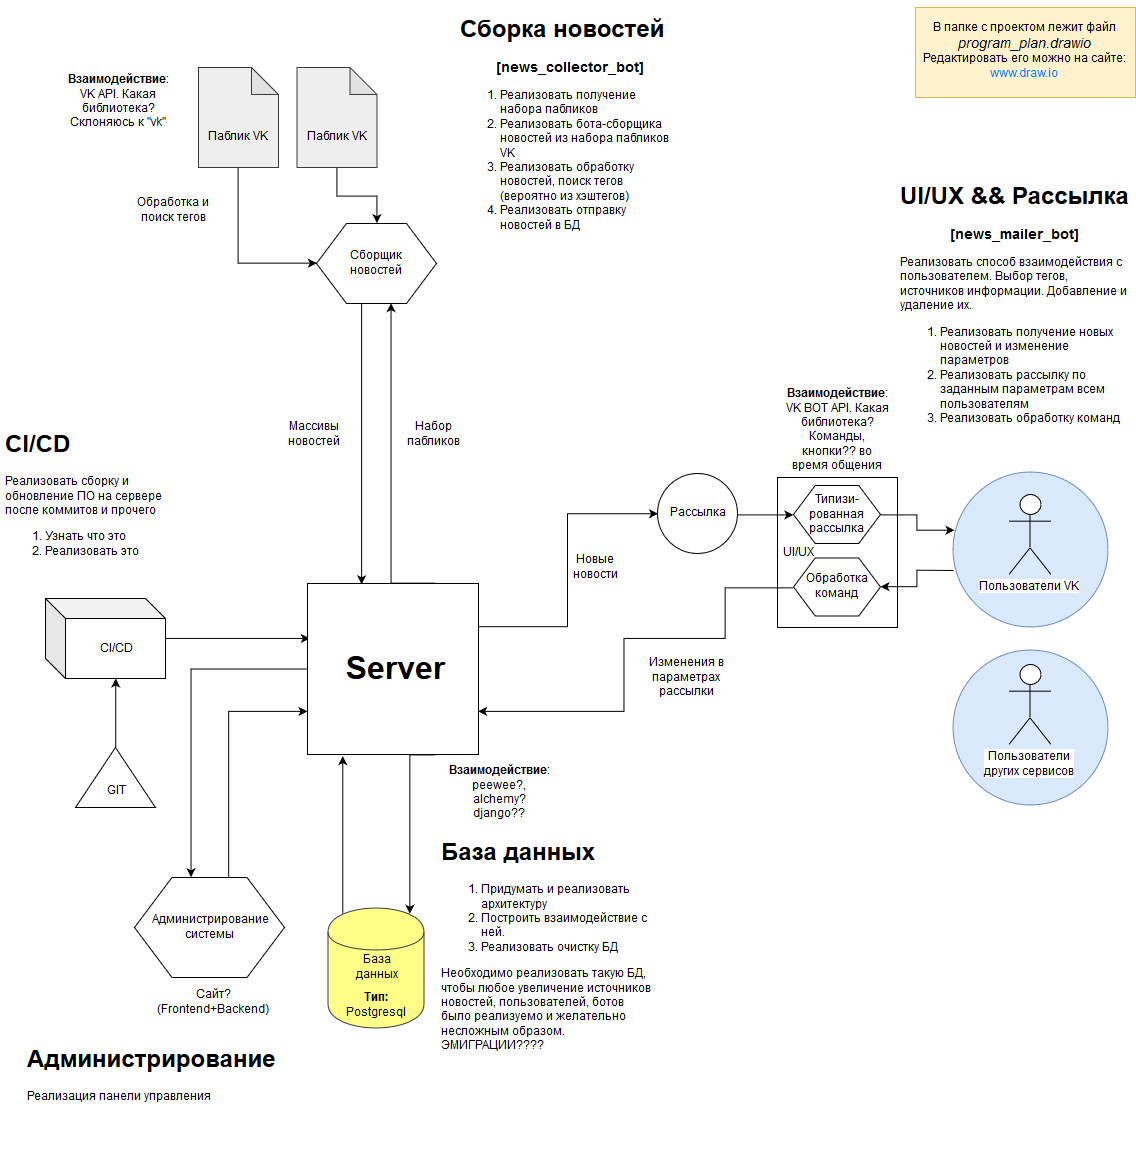

The diagram above was exported from draw.io. Its source (the exported page's mxGraphModel, read from the mxfile embedded in the PNG):
<mxGraphModel dx="988" dy="552" grid="1" gridSize="10" guides="1" tooltips="1" connect="1" arrows="1" fold="1" page="1" pageScale="1" pageWidth="1169" pageHeight="1654" math="0" shadow="0">
  <root>
    <mxCell id="0" />
    <mxCell id="1" parent="0" />
    <mxCell id="fxLxvlHb8nbCscMvTVc--55" value="" style="rounded=0;whiteSpace=wrap;html=1;" parent="1" vertex="1">
      <mxGeometry x="802" y="480" width="120" height="150" as="geometry" />
    </mxCell>
    <mxCell id="CWcmPJU7gjNynlO9o5wt-8" style="edgeStyle=orthogonalEdgeStyle;rounded=0;orthogonalLoop=1;jettySize=auto;html=1;exitX=0.15;exitY=0.05;exitDx=0;exitDy=0;exitPerimeter=0;entryX=0.206;entryY=1.009;entryDx=0;entryDy=0;entryPerimeter=0;" edge="1" parent="1" source="fxLxvlHb8nbCscMvTVc--2" target="CWcmPJU7gjNynlO9o5wt-1">
      <mxGeometry relative="1" as="geometry" />
    </mxCell>
    <mxCell id="fxLxvlHb8nbCscMvTVc--2" value="" style="shape=cylinder;whiteSpace=wrap;html=1;boundedLbl=1;backgroundOutline=1;fillColor=#ffff88;strokeColor=#36393d;" parent="1" vertex="1">
      <mxGeometry x="352.5" y="910.5" width="96" height="120" as="geometry" />
    </mxCell>
    <mxCell id="fxLxvlHb8nbCscMvTVc--6" value="База данных" style="text;html=1;strokeColor=none;fillColor=none;align=center;verticalAlign=middle;whiteSpace=wrap;rounded=0;" parent="1" vertex="1">
      <mxGeometry x="381.5" y="960" width="40" height="21" as="geometry" />
    </mxCell>
    <mxCell id="fxLxvlHb8nbCscMvTVc--7" value="&lt;h1&gt;База данных&lt;br&gt;&lt;/h1&gt;&lt;ol&gt;&lt;li&gt;Придумать и реализовать архитектуру &lt;/li&gt;&lt;li&gt;Построить взаимодействие с ней. &lt;/li&gt;&lt;li&gt;Реализовать очистку БД&lt;br&gt;&lt;/li&gt;&lt;/ol&gt;&lt;p&gt;Необходимо реализовать такую БД, чтобы любое увеличение источников новостей, пользователей, ботов было реализуемо и желательно несложным образом. ЭМИГРАЦИИ????&lt;/p&gt;" style="text;html=1;strokeColor=none;fillColor=none;spacing=5;spacingTop=-20;whiteSpace=wrap;overflow=hidden;rounded=0;" parent="1" vertex="1">
      <mxGeometry x="461" y="836" width="220" height="220" as="geometry" />
    </mxCell>
    <mxCell id="fxLxvlHb8nbCscMvTVc--8" value="&lt;div&gt;&lt;b&gt;Взаимодействие&lt;/b&gt;:&lt;/div&gt;&lt;div&gt;peewee?, alchemy?&lt;/div&gt;&lt;div&gt;django??&lt;br&gt;&lt;/div&gt;" style="text;html=1;strokeColor=none;fillColor=none;align=center;verticalAlign=middle;whiteSpace=wrap;rounded=0;" parent="1" vertex="1">
      <mxGeometry x="469" y="765.5" width="110" height="60" as="geometry" />
    </mxCell>
    <mxCell id="fxLxvlHb8nbCscMvTVc--9" value="&lt;div&gt;&lt;b&gt;Тип:&lt;/b&gt;&lt;/div&gt;&lt;div&gt;Postgresql&lt;/div&gt;" style="text;html=1;strokeColor=none;fillColor=none;align=center;verticalAlign=middle;whiteSpace=wrap;rounded=0;" parent="1" vertex="1">
      <mxGeometry x="344.5" y="973" width="110" height="70" as="geometry" />
    </mxCell>
    <mxCell id="fxLxvlHb8nbCscMvTVc--11" value="" style="ellipse;whiteSpace=wrap;html=1;aspect=fixed;fillColor=#dae8fc;strokeColor=#6c8ebf;" parent="1" vertex="1">
      <mxGeometry x="977" y="474.5" width="155" height="155" as="geometry" />
    </mxCell>
    <mxCell id="fxLxvlHb8nbCscMvTVc--12" value="Пользователи VK" style="shape=umlActor;verticalLabelPosition=bottom;labelBackgroundColor=#ffffff;verticalAlign=top;html=1;outlineConnect=0;" parent="1" vertex="1">
      <mxGeometry x="1033.5" y="497" width="42" height="80" as="geometry" />
    </mxCell>
    <mxCell id="fxLxvlHb8nbCscMvTVc--15" value="" style="ellipse;whiteSpace=wrap;html=1;aspect=fixed;fillColor=#dae8fc;strokeColor=#6c8ebf;" parent="1" vertex="1">
      <mxGeometry x="977" y="652" width="155" height="155" as="geometry" />
    </mxCell>
    <mxCell id="fxLxvlHb8nbCscMvTVc--16" value="&lt;div&gt;Пользователи &lt;br&gt;&lt;/div&gt;&lt;div&gt;других сервисов&lt;br&gt;&lt;/div&gt;" style="shape=umlActor;verticalLabelPosition=bottom;labelBackgroundColor=#ffffff;verticalAlign=top;html=1;outlineConnect=0;" parent="1" vertex="1">
      <mxGeometry x="1033.5" y="667" width="42" height="80" as="geometry" />
    </mxCell>
    <mxCell id="fxLxvlHb8nbCscMvTVc--17" value="&lt;h1&gt;UI/UX &amp;amp;&amp;amp; Рассылка&lt;br&gt;&lt;/h1&gt;&lt;div align=&quot;center&quot;&gt;&lt;b&gt;&lt;font style=&quot;font-size: 14px&quot;&gt;[news_mailer_bot]&lt;/font&gt;&lt;/b&gt;&lt;br&gt;&lt;/div&gt;&lt;p&gt;Реализовать способ взаимодействия с пользователем. Выбор тегов, источников информации. Добавление и удаление их.&lt;/p&gt;&lt;ol&gt;&lt;li&gt;Реализовать получение новых новостей и изменение параметров&lt;/li&gt;&lt;li&gt;Реализовать рассылку по заданным параметрам всем пользователям&lt;/li&gt;&lt;li&gt;Реализовать обработку команд&lt;br&gt;&lt;/li&gt;&lt;/ol&gt;&lt;p&gt;&lt;br&gt;&lt;/p&gt;" style="text;html=1;strokeColor=none;fillColor=none;spacing=5;spacingTop=-20;whiteSpace=wrap;overflow=hidden;rounded=0;" parent="1" vertex="1">
      <mxGeometry x="920" y="180" width="240" height="270" as="geometry" />
    </mxCell>
    <mxCell id="fxLxvlHb8nbCscMvTVc--22" style="edgeStyle=orthogonalEdgeStyle;rounded=0;orthogonalLoop=1;jettySize=auto;html=1;exitX=1;exitY=0.5;exitDx=0;exitDy=0;entryX=0.012;entryY=0.376;entryDx=0;entryDy=0;entryPerimeter=0;" parent="1" source="fxLxvlHb8nbCscMvTVc--56" target="fxLxvlHb8nbCscMvTVc--11" edge="1">
      <mxGeometry relative="1" as="geometry">
        <mxPoint x="907" y="533" as="sourcePoint" />
      </mxGeometry>
    </mxCell>
    <mxCell id="fxLxvlHb8nbCscMvTVc--23" style="edgeStyle=orthogonalEdgeStyle;rounded=0;orthogonalLoop=1;jettySize=auto;html=1;entryX=1;entryY=0.5;entryDx=0;entryDy=0;" parent="1" target="fxLxvlHb8nbCscMvTVc--52" edge="1">
      <mxGeometry relative="1" as="geometry">
        <mxPoint x="978" y="573" as="sourcePoint" />
        <mxPoint x="930" y="590" as="targetPoint" />
      </mxGeometry>
    </mxCell>
    <mxCell id="fxLxvlHb8nbCscMvTVc--27" value="&lt;div&gt;&lt;b&gt;Взаимодействие&lt;/b&gt;:&lt;/div&gt;&lt;div&gt;VK BOT API. Какая библиотека?&lt;/div&gt;&lt;div&gt;Команды, кнопки?? во время общения&lt;br&gt;&lt;/div&gt;" style="text;html=1;strokeColor=none;fillColor=none;align=center;verticalAlign=middle;whiteSpace=wrap;rounded=0;" parent="1" vertex="1">
      <mxGeometry x="807" y="398" width="110" height="69" as="geometry" />
    </mxCell>
    <mxCell id="fxLxvlHb8nbCscMvTVc--59" style="edgeStyle=orthogonalEdgeStyle;rounded=0;orthogonalLoop=1;jettySize=auto;html=1;exitX=1;exitY=0.5;exitDx=0;exitDy=0;entryX=0;entryY=0.5;entryDx=0;entryDy=0;" parent="1" source="fxLxvlHb8nbCscMvTVc--66" target="fxLxvlHb8nbCscMvTVc--56" edge="1">
      <mxGeometry relative="1" as="geometry">
        <mxPoint x="700" y="594" as="sourcePoint" />
        <Array as="points">
          <mxPoint x="758" y="516" />
          <mxPoint x="758" y="517" />
        </Array>
      </mxGeometry>
    </mxCell>
    <mxCell id="fxLxvlHb8nbCscMvTVc--44" style="edgeStyle=orthogonalEdgeStyle;rounded=0;orthogonalLoop=1;jettySize=auto;html=1;entryX=0.5;entryY=0;entryDx=0;entryDy=0;" parent="1" source="fxLxvlHb8nbCscMvTVc--33" target="fxLxvlHb8nbCscMvTVc--40" edge="1">
      <mxGeometry relative="1" as="geometry" />
    </mxCell>
    <mxCell id="fxLxvlHb8nbCscMvTVc--33" value="" style="shape=note;whiteSpace=wrap;html=1;backgroundOutline=1;darkOpacity=0.05;size=27;fillColor=#eeeeee;strokeColor=#36393d;" parent="1" vertex="1">
      <mxGeometry x="321.5" y="70" width="80" height="100" as="geometry" />
    </mxCell>
    <mxCell id="fxLxvlHb8nbCscMvTVc--36" value="Паблик VK" style="text;html=1;strokeColor=none;fillColor=none;align=center;verticalAlign=middle;whiteSpace=wrap;rounded=0;" parent="1" vertex="1">
      <mxGeometry x="324.5" y="130" width="72" height="20" as="geometry" />
    </mxCell>
    <mxCell id="fxLxvlHb8nbCscMvTVc--42" style="edgeStyle=orthogonalEdgeStyle;rounded=0;orthogonalLoop=1;jettySize=auto;html=1;entryX=0;entryY=0.5;entryDx=0;entryDy=0;" parent="1" source="fxLxvlHb8nbCscMvTVc--37" target="fxLxvlHb8nbCscMvTVc--40" edge="1">
      <mxGeometry relative="1" as="geometry">
        <mxPoint x="300" y="270" as="targetPoint" />
        <Array as="points">
          <mxPoint x="263" y="266" />
        </Array>
      </mxGeometry>
    </mxCell>
    <mxCell id="fxLxvlHb8nbCscMvTVc--37" value="" style="shape=note;whiteSpace=wrap;html=1;backgroundOutline=1;darkOpacity=0.05;size=27;fillColor=#eeeeee;strokeColor=#36393d;" parent="1" vertex="1">
      <mxGeometry x="223" y="70" width="80" height="100" as="geometry" />
    </mxCell>
    <mxCell id="fxLxvlHb8nbCscMvTVc--38" value="Паблик VK" style="text;html=1;strokeColor=none;fillColor=none;align=center;verticalAlign=middle;whiteSpace=wrap;rounded=0;" parent="1" vertex="1">
      <mxGeometry x="226" y="130" width="72" height="20" as="geometry" />
    </mxCell>
    <mxCell id="fxLxvlHb8nbCscMvTVc--47" style="edgeStyle=orthogonalEdgeStyle;rounded=0;orthogonalLoop=1;jettySize=auto;html=1;exitX=0.375;exitY=1;exitDx=0;exitDy=0;entryX=0.316;entryY=0.005;entryDx=0;entryDy=0;entryPerimeter=0;" parent="1" source="fxLxvlHb8nbCscMvTVc--40" edge="1" target="CWcmPJU7gjNynlO9o5wt-1">
      <mxGeometry relative="1" as="geometry">
        <mxPoint x="386" y="560" as="targetPoint" />
      </mxGeometry>
    </mxCell>
    <mxCell id="fxLxvlHb8nbCscMvTVc--40" value="" style="shape=hexagon;perimeter=hexagonPerimeter2;whiteSpace=wrap;html=1;" parent="1" vertex="1">
      <mxGeometry x="341" y="226" width="120" height="80" as="geometry" />
    </mxCell>
    <mxCell id="fxLxvlHb8nbCscMvTVc--41" value="Сборщик новостей" style="text;html=1;strokeColor=none;fillColor=none;align=center;verticalAlign=middle;whiteSpace=wrap;rounded=0;" parent="1" vertex="1">
      <mxGeometry x="380" y="256" width="40" height="20" as="geometry" />
    </mxCell>
    <mxCell id="fxLxvlHb8nbCscMvTVc--43" value="Обработка и поиск тегов" style="text;html=1;strokeColor=none;fillColor=none;align=center;verticalAlign=middle;whiteSpace=wrap;rounded=0;" parent="1" vertex="1">
      <mxGeometry x="148" y="196" width="100" height="34" as="geometry" />
    </mxCell>
    <mxCell id="fxLxvlHb8nbCscMvTVc--45" value="&lt;h1&gt;Сборка новостей&lt;/h1&gt;&lt;div align=&quot;center&quot;&gt;&lt;b&gt;&lt;font style=&quot;font-size: 14px&quot;&gt;[news_collector_bot]&lt;/font&gt;&lt;/b&gt;&lt;br&gt;&lt;/div&gt;&lt;ol&gt;&lt;li&gt;Реализовать получение набора пабликов&lt;br&gt;&lt;/li&gt;&lt;li&gt;Реализовать бота-сборщика новостей из набора пабликов VK&lt;/li&gt;&lt;li&gt;Реализовать обработку новостей, поиск тегов (вероятно из хэштегов)&lt;/li&gt;&lt;li&gt;Реализовать отправку новостей в БД&lt;br&gt;&lt;/li&gt;&lt;/ol&gt;" style="text;html=1;strokeColor=none;fillColor=none;spacing=5;spacingTop=-20;whiteSpace=wrap;overflow=hidden;rounded=0;" parent="1" vertex="1">
      <mxGeometry x="480" y="13" width="230" height="227" as="geometry" />
    </mxCell>
    <mxCell id="fxLxvlHb8nbCscMvTVc--49" value="Набор пабликов" style="text;html=1;strokeColor=none;fillColor=none;align=center;verticalAlign=middle;whiteSpace=wrap;rounded=0;" parent="1" vertex="1">
      <mxGeometry x="438" y="427" width="40" height="20" as="geometry" />
    </mxCell>
    <mxCell id="fxLxvlHb8nbCscMvTVc--50" value="Массивы новостей" style="text;html=1;strokeColor=none;fillColor=none;align=center;verticalAlign=middle;whiteSpace=wrap;rounded=0;" parent="1" vertex="1">
      <mxGeometry x="318" y="427" width="40" height="20" as="geometry" />
    </mxCell>
    <mxCell id="fxLxvlHb8nbCscMvTVc--52" value="" style="shape=hexagon;perimeter=hexagonPerimeter2;whiteSpace=wrap;html=1;" parent="1" vertex="1">
      <mxGeometry x="818" y="560.5" width="87" height="58" as="geometry" />
    </mxCell>
    <mxCell id="fxLxvlHb8nbCscMvTVc--53" value="Обработка команд" style="text;html=1;strokeColor=none;fillColor=none;align=center;verticalAlign=middle;whiteSpace=wrap;rounded=0;" parent="1" vertex="1">
      <mxGeometry x="829" y="575" width="65" height="29" as="geometry" />
    </mxCell>
    <mxCell id="fxLxvlHb8nbCscMvTVc--56" value="" style="shape=hexagon;perimeter=hexagonPerimeter2;whiteSpace=wrap;html=1;" parent="1" vertex="1">
      <mxGeometry x="818" y="488" width="87" height="58" as="geometry" />
    </mxCell>
    <mxCell id="fxLxvlHb8nbCscMvTVc--57" value="&lt;div&gt;Типизи-рованная&lt;/div&gt;&lt;div&gt;рассылка&lt;br&gt;&lt;/div&gt;" style="text;html=1;strokeColor=none;fillColor=none;align=center;verticalAlign=middle;whiteSpace=wrap;rounded=0;" parent="1" vertex="1">
      <mxGeometry x="829" y="502.5" width="65" height="29" as="geometry" />
    </mxCell>
    <mxCell id="fxLxvlHb8nbCscMvTVc--58" value="UI/UX" style="text;html=1;strokeColor=none;fillColor=none;align=center;verticalAlign=middle;whiteSpace=wrap;rounded=0;" parent="1" vertex="1">
      <mxGeometry x="805" y="546" width="35" height="20" as="geometry" />
    </mxCell>
    <mxCell id="fxLxvlHb8nbCscMvTVc--62" value="Новые новости" style="text;html=1;strokeColor=none;fillColor=none;align=center;verticalAlign=middle;whiteSpace=wrap;rounded=0;" parent="1" vertex="1">
      <mxGeometry x="592" y="555" width="56" height="31" as="geometry" />
    </mxCell>
    <mxCell id="fxLxvlHb8nbCscMvTVc--64" value="Изменения в параметрах рассылки" style="text;html=1;strokeColor=none;fillColor=none;align=center;verticalAlign=middle;whiteSpace=wrap;rounded=0;" parent="1" vertex="1">
      <mxGeometry x="658" y="653.5" width="106" height="53" as="geometry" />
    </mxCell>
    <mxCell id="fxLxvlHb8nbCscMvTVc--63" style="edgeStyle=orthogonalEdgeStyle;rounded=0;orthogonalLoop=1;jettySize=auto;html=1;exitX=0;exitY=0.5;exitDx=0;exitDy=0;entryX=1;entryY=0.75;entryDx=0;entryDy=0;" parent="1" edge="1" target="CWcmPJU7gjNynlO9o5wt-1">
      <mxGeometry relative="1" as="geometry">
        <mxPoint x="818" y="590" as="sourcePoint" />
        <mxPoint x="540" y="710" as="targetPoint" />
        <Array as="points">
          <mxPoint x="750" y="590" />
          <mxPoint x="750" y="641" />
          <mxPoint x="648" y="641" />
          <mxPoint x="648" y="714" />
        </Array>
      </mxGeometry>
    </mxCell>
    <mxCell id="fxLxvlHb8nbCscMvTVc--66" value="" style="ellipse;whiteSpace=wrap;html=1;aspect=fixed;" parent="1" vertex="1">
      <mxGeometry x="682" y="476" width="80" height="80" as="geometry" />
    </mxCell>
    <mxCell id="fxLxvlHb8nbCscMvTVc--68" value="Рассылка" style="text;html=1;strokeColor=none;fillColor=none;align=center;verticalAlign=middle;whiteSpace=wrap;rounded=0;" parent="1" vertex="1">
      <mxGeometry x="691" y="506" width="62" height="20" as="geometry" />
    </mxCell>
    <mxCell id="CWcmPJU7gjNynlO9o5wt-3" style="edgeStyle=orthogonalEdgeStyle;rounded=0;orthogonalLoop=1;jettySize=auto;html=1;entryX=0.014;entryY=0.321;entryDx=0;entryDy=0;entryPerimeter=0;" edge="1" parent="1" source="fxLxvlHb8nbCscMvTVc--71" target="CWcmPJU7gjNynlO9o5wt-1">
      <mxGeometry relative="1" as="geometry" />
    </mxCell>
    <mxCell id="fxLxvlHb8nbCscMvTVc--71" value="" style="shape=cube;whiteSpace=wrap;html=1;boundedLbl=1;backgroundOutline=1;darkOpacity=0.05;darkOpacity2=0.1;" parent="1" vertex="1">
      <mxGeometry x="70" y="601" width="120" height="80" as="geometry" />
    </mxCell>
    <mxCell id="fxLxvlHb8nbCscMvTVc--72" value="CI/CD" style="text;html=1;strokeColor=none;fillColor=none;align=center;verticalAlign=middle;whiteSpace=wrap;rounded=0;" parent="1" vertex="1">
      <mxGeometry x="120" y="642" width="40" height="20" as="geometry" />
    </mxCell>
    <mxCell id="fxLxvlHb8nbCscMvTVc--75" style="edgeStyle=orthogonalEdgeStyle;rounded=0;orthogonalLoop=1;jettySize=auto;html=1;exitX=1;exitY=0.5;exitDx=0;exitDy=0;entryX=0;entryY=0;entryDx=70;entryDy=80;entryPerimeter=0;" parent="1" source="fxLxvlHb8nbCscMvTVc--73" target="fxLxvlHb8nbCscMvTVc--71" edge="1">
      <mxGeometry relative="1" as="geometry" />
    </mxCell>
    <mxCell id="fxLxvlHb8nbCscMvTVc--73" value="" style="triangle;whiteSpace=wrap;html=1;rotation=-90;" parent="1" vertex="1">
      <mxGeometry x="110" y="740" width="60" height="80" as="geometry" />
    </mxCell>
    <mxCell id="fxLxvlHb8nbCscMvTVc--74" value="GIT" style="text;html=1;strokeColor=none;fillColor=none;align=center;verticalAlign=middle;whiteSpace=wrap;rounded=0;" parent="1" vertex="1">
      <mxGeometry x="120" y="784" width="40" height="20" as="geometry" />
    </mxCell>
    <mxCell id="fxLxvlHb8nbCscMvTVc--76" value="&lt;h1&gt;CI/CD&lt;/h1&gt;&lt;p&gt;Реализовать сборку и обновление ПО на сервере после коммитов и прочего&lt;br&gt;&lt;/p&gt;&lt;ol&gt;&lt;li&gt;Узнать что это&lt;/li&gt;&lt;li&gt;Реализовать это&lt;br&gt;&lt;/li&gt;&lt;/ol&gt;" style="text;html=1;strokeColor=none;fillColor=none;spacing=5;spacingTop=-20;whiteSpace=wrap;overflow=hidden;rounded=0;" parent="1" vertex="1">
      <mxGeometry x="25" y="428" width="190" height="142" as="geometry" />
    </mxCell>
    <mxCell id="WEeffZEhZPKXwc95iQPf-3" value="&lt;div&gt;&lt;b&gt;Взаимодействие&lt;/b&gt;:&lt;/div&gt;&lt;div&gt;VK API. Какая библиотека?&lt;/div&gt;&lt;div&gt;Склоняюсь к &quot;vk&quot;&lt;br&gt;&lt;/div&gt;" style="text;html=1;strokeColor=none;fillColor=none;align=center;verticalAlign=middle;whiteSpace=wrap;rounded=0;" parent="1" vertex="1">
      <mxGeometry x="88" y="70.16666666666666" width="110" height="69" as="geometry" />
    </mxCell>
    <mxCell id="CWcmPJU7gjNynlO9o5wt-9" style="edgeStyle=orthogonalEdgeStyle;rounded=0;orthogonalLoop=1;jettySize=auto;html=1;exitX=0.625;exitY=0;exitDx=0;exitDy=0;entryX=0;entryY=0.75;entryDx=0;entryDy=0;" edge="1" parent="1" source="WEeffZEhZPKXwc95iQPf-5" target="CWcmPJU7gjNynlO9o5wt-1">
      <mxGeometry relative="1" as="geometry" />
    </mxCell>
    <mxCell id="WEeffZEhZPKXwc95iQPf-5" value="" style="shape=hexagon;perimeter=hexagonPerimeter2;whiteSpace=wrap;html=1;" parent="1" vertex="1">
      <mxGeometry x="159" y="880" width="150" height="100" as="geometry" />
    </mxCell>
    <mxCell id="WEeffZEhZPKXwc95iQPf-6" value="&lt;div&gt;Администрирование&lt;/div&gt;&lt;div&gt;системы&lt;br&gt;&lt;/div&gt;" style="text;html=1;strokeColor=none;fillColor=none;align=center;verticalAlign=middle;whiteSpace=wrap;rounded=0;" parent="1" vertex="1">
      <mxGeometry x="168" y="915" width="132" height="30" as="geometry" />
    </mxCell>
    <mxCell id="WEeffZEhZPKXwc95iQPf-9" value="&lt;h1&gt;Администрирование&lt;br&gt;&lt;/h1&gt;&lt;p&gt;Реализация панели управления&lt;br&gt;&lt;/p&gt;" style="text;html=1;strokeColor=none;fillColor=none;spacing=5;spacingTop=-20;whiteSpace=wrap;overflow=hidden;rounded=0;" parent="1" vertex="1">
      <mxGeometry x="47" y="1043" width="262" height="120" as="geometry" />
    </mxCell>
    <mxCell id="WEeffZEhZPKXwc95iQPf-10" value="Сайт? (Frontend+Backend)" style="text;html=1;strokeColor=none;fillColor=none;align=center;verticalAlign=middle;whiteSpace=wrap;rounded=0;" parent="1" vertex="1">
      <mxGeometry x="176" y="990" width="124" height="30" as="geometry" />
    </mxCell>
    <mxCell id="WEeffZEhZPKXwc95iQPf-11" value="&lt;div&gt;В папке с проектом лежит файл &lt;i&gt;&lt;font style=&quot;font-size: 14px&quot;&gt;program_plan.drawio&lt;/font&gt;&lt;/i&gt;&lt;/div&gt;&lt;div&gt;&lt;font style=&quot;font-size: 12px&quot;&gt;Редактировать его можно на сайте:&lt;/font&gt;&lt;/div&gt;&lt;div&gt;&lt;font style=&quot;font-size: 12px&quot;&gt;&lt;font color=&quot;#007FFF&quot;&gt;www.draw.io&lt;/font&gt;&lt;br&gt;&lt;/font&gt;&lt;/div&gt;" style="text;html=1;align=center;verticalAlign=middle;whiteSpace=wrap;rounded=0;fillColor=#fff2cc;strokeColor=#d6b656;" parent="1" vertex="1">
      <mxGeometry x="940" y="10" width="220" height="90" as="geometry" />
    </mxCell>
    <mxCell id="CWcmPJU7gjNynlO9o5wt-4" style="edgeStyle=orthogonalEdgeStyle;rounded=0;orthogonalLoop=1;jettySize=auto;html=1;exitX=0.75;exitY=0;exitDx=0;exitDy=0;entryX=0.625;entryY=1;entryDx=0;entryDy=0;" edge="1" parent="1" source="CWcmPJU7gjNynlO9o5wt-1" target="fxLxvlHb8nbCscMvTVc--40">
      <mxGeometry relative="1" as="geometry">
        <Array as="points">
          <mxPoint x="416" y="586" />
        </Array>
      </mxGeometry>
    </mxCell>
    <mxCell id="CWcmPJU7gjNynlO9o5wt-5" style="edgeStyle=orthogonalEdgeStyle;rounded=0;orthogonalLoop=1;jettySize=auto;html=1;exitX=1;exitY=0.25;exitDx=0;exitDy=0;entryX=0;entryY=0.5;entryDx=0;entryDy=0;" edge="1" parent="1" source="CWcmPJU7gjNynlO9o5wt-1" target="fxLxvlHb8nbCscMvTVc--66">
      <mxGeometry relative="1" as="geometry" />
    </mxCell>
    <mxCell id="CWcmPJU7gjNynlO9o5wt-7" style="edgeStyle=orthogonalEdgeStyle;rounded=0;orthogonalLoop=1;jettySize=auto;html=1;exitX=0.75;exitY=1;exitDx=0;exitDy=0;entryX=0.85;entryY=0.05;entryDx=0;entryDy=0;entryPerimeter=0;" edge="1" parent="1" source="CWcmPJU7gjNynlO9o5wt-1" target="fxLxvlHb8nbCscMvTVc--2">
      <mxGeometry relative="1" as="geometry">
        <Array as="points">
          <mxPoint x="434" y="757" />
        </Array>
      </mxGeometry>
    </mxCell>
    <mxCell id="CWcmPJU7gjNynlO9o5wt-10" style="edgeStyle=orthogonalEdgeStyle;rounded=0;orthogonalLoop=1;jettySize=auto;html=1;exitX=0;exitY=0.5;exitDx=0;exitDy=0;entryX=0.375;entryY=0;entryDx=0;entryDy=0;" edge="1" parent="1" source="CWcmPJU7gjNynlO9o5wt-1" target="WEeffZEhZPKXwc95iQPf-5">
      <mxGeometry relative="1" as="geometry" />
    </mxCell>
    <mxCell id="CWcmPJU7gjNynlO9o5wt-1" value="" style="whiteSpace=wrap;html=1;aspect=fixed;" vertex="1" parent="1">
      <mxGeometry x="332" y="586" width="171" height="171" as="geometry" />
    </mxCell>
    <mxCell id="CWcmPJU7gjNynlO9o5wt-11" value="&lt;b&gt;&lt;font style=&quot;font-size: 32px&quot;&gt;Server&lt;/font&gt;&lt;/b&gt;" style="text;html=1;strokeColor=none;fillColor=none;align=center;verticalAlign=middle;whiteSpace=wrap;rounded=0;" vertex="1" parent="1">
      <mxGeometry x="368" y="645" width="104" height="53" as="geometry" />
    </mxCell>
  </root>
</mxGraphModel>